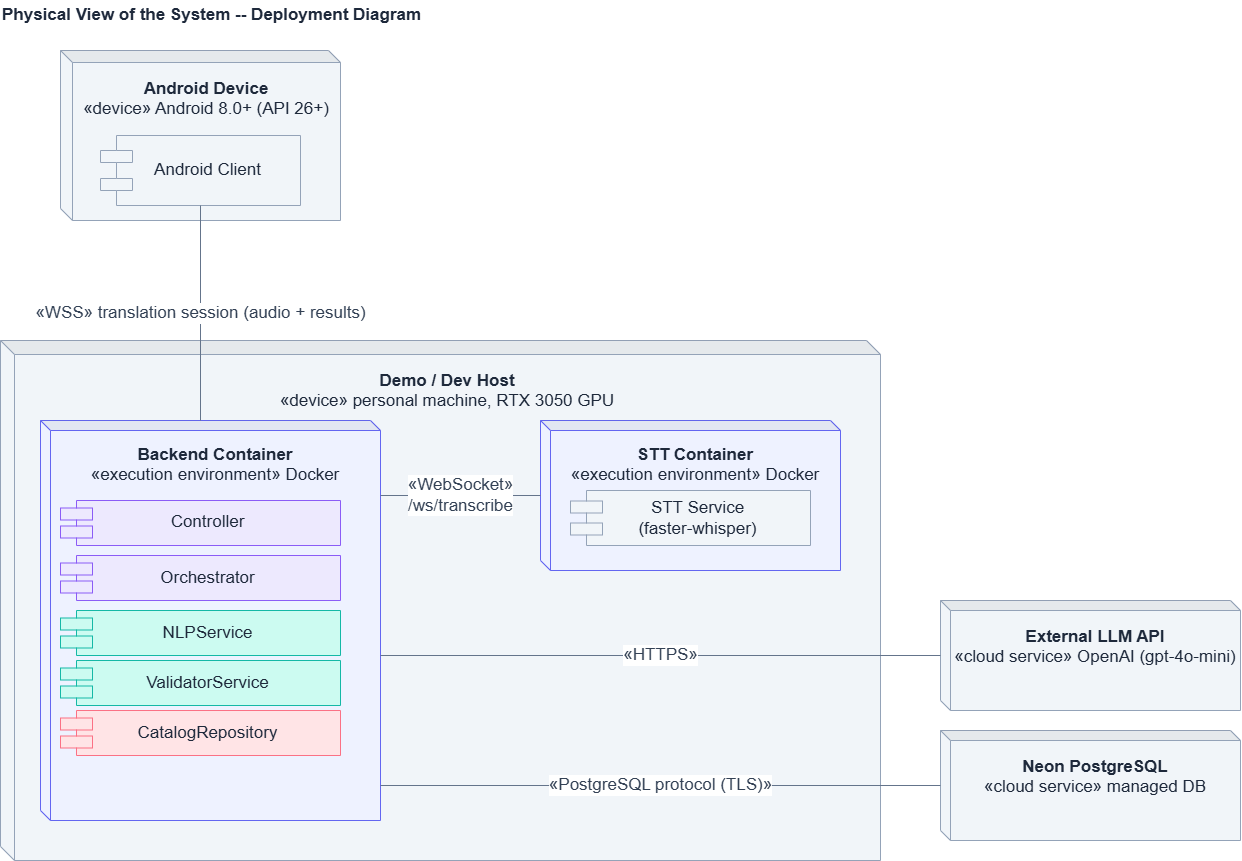

The diagram above was exported from draw.io. Its source (the exported page's mxGraphModel, read from the mxfile embedded in the PNG):
<mxGraphModel dx="1644" dy="903" grid="1" gridSize="10" guides="1" tooltips="1" connect="1" arrows="1" fold="1" page="1" pageScale="1" pageWidth="1550" pageHeight="950" math="0" shadow="0">
  <root>
    <mxCell id="0" />
    <mxCell id="1" parent="0" />
    <mxCell id="title1" parent="1" style="text;html=1;align=left;verticalAlign=middle;fontSize=17;fontStyle=1;fontColor=#1e293b;" value="Physical View of the System -- Deployment Diagram" vertex="1">
      <mxGeometry height="30" width="700" x="260" y="30" as="geometry" />
    </mxCell>
    <mxCell id="android_device" parent="1" style="shape=cube;whiteSpace=wrap;html=1;boundedLbl=1;backgroundOutline=1;darkOpacity=0.05;align=center;verticalAlign=top;fontSize=17;fontColor=#1e293b;spacingTop=10;fillColor=#f1f5f9;strokeColor=#94a3b8;size=12;" value="&lt;b&gt;Android Device&lt;/b&gt;&lt;br&gt;&lt;font&gt;«device» Android 8.0+ (API 26+)&lt;/font&gt;" vertex="1">
      <mxGeometry height="170" width="280" x="320" y="80" as="geometry" />
    </mxCell>
    <mxCell id="android_client" parent="1" style="rounded=0;whiteSpace=wrap;html=1;shape=component;align=center;verticalAlign=middle;spacingLeft=15;fontSize=17;fontColor=#1e293b;fillColor=#f1f5f9;strokeColor=#94a3b8;" value="Android Client" vertex="1">
      <mxGeometry height="70" width="200" x="360" y="165" as="geometry" />
    </mxCell>
    <mxCell id="host_rtx" parent="1" style="shape=cube;whiteSpace=wrap;html=1;boundedLbl=1;backgroundOutline=1;darkOpacity=0.05;align=center;verticalAlign=top;fontSize=17;fontColor=#1e293b;spacingTop=10;fillColor=#f1f5f9;strokeColor=#94a3b8;size=14;" value="&lt;b&gt;Demo / Dev Host&lt;/b&gt;&lt;br&gt;&lt;font&gt;«device» personal machine, RTX 3050 GPU&lt;/font&gt;" vertex="1">
      <mxGeometry height="520" width="880" x="260" y="370" as="geometry" />
    </mxCell>
    <mxCell id="backend_monolith" parent="1" style="shape=cube;whiteSpace=wrap;html=1;boundedLbl=1;backgroundOutline=1;darkOpacity=0.05;align=center;verticalAlign=top;fontSize=17;fontColor=#1e293b;spacingTop=8;fillColor=#eef2ff;strokeColor=#6366f1;size=10;" value="&lt;b&gt;Backend Container&lt;/b&gt;&lt;br&gt;&lt;font&gt;«execution environment» Docker&lt;/font&gt;" vertex="1">
      <mxGeometry height="400" width="340" x="300" y="450" as="geometry" />
    </mxCell>
    <mxCell id="controlador" parent="1" style="rounded=0;whiteSpace=wrap;html=1;shape=component;align=center;verticalAlign=middle;spacingLeft=15;fontSize=17;fontColor=#1e293b;fillColor=#ede9fe;strokeColor=#8b5cf6;" value="Controller" vertex="1">
      <mxGeometry height="45" width="280" x="320" y="530" as="geometry" />
    </mxCell>
    <mxCell id="orquestador" parent="1" style="rounded=0;whiteSpace=wrap;html=1;shape=component;align=center;verticalAlign=middle;spacingLeft=15;fontSize=17;fontColor=#1e293b;fillColor=#ede9fe;strokeColor=#8b5cf6;" value="Orchestrator" vertex="1">
      <mxGeometry height="45" width="280" x="320" y="585" as="geometry" />
    </mxCell>
    <mxCell id="nlp_service" parent="1" style="rounded=0;whiteSpace=wrap;html=1;shape=component;align=center;verticalAlign=middle;spacingLeft=15;fontSize=17;fontColor=#1e293b;fillColor=#ccfbf1;strokeColor=#14b8a6;" value="NLPService" vertex="1">
      <mxGeometry height="45" width="280" x="320" y="640" as="geometry" />
    </mxCell>
    <mxCell id="validador_service" parent="1" style="rounded=0;whiteSpace=wrap;html=1;shape=component;align=center;verticalAlign=middle;spacingLeft=15;fontSize=17;fontColor=#1e293b;fillColor=#ccfbf1;strokeColor=#14b8a6;" value="ValidatorService" vertex="1">
      <mxGeometry height="45" width="280" x="320" y="690" as="geometry" />
    </mxCell>
    <mxCell id="catalogo_repo" parent="1" style="rounded=0;whiteSpace=wrap;html=1;shape=component;align=center;verticalAlign=middle;spacingLeft=15;fontSize=17;fontColor=#1e293b;fillColor=#ffe4e6;strokeColor=#fb7185;" value="CatalogRepository" vertex="1">
      <mxGeometry height="45" width="280" x="320" y="740" as="geometry" />
    </mxCell>
    <mxCell id="stt_container" parent="1" style="shape=cube;whiteSpace=wrap;html=1;boundedLbl=1;backgroundOutline=1;darkOpacity=0.05;align=center;verticalAlign=top;fontSize=17;fontColor=#1e293b;spacingTop=8;fillColor=#eef2ff;strokeColor=#6366f1;size=10;" value="&lt;b&gt;STT Container&lt;/b&gt;&lt;br&gt;&lt;font&gt;«execution environment» Docker&lt;/font&gt;" vertex="1">
      <mxGeometry height="150" width="300" x="800" y="450" as="geometry" />
    </mxCell>
    <mxCell id="servicio_stt" parent="1" style="rounded=0;whiteSpace=wrap;html=1;shape=component;align=center;verticalAlign=middle;spacingLeft=15;fontSize=17;fontColor=#1e293b;fillColor=#f1f5f9;strokeColor=#94a3b8;" value="STT Service&lt;br&gt;(faster-whisper)" vertex="1">
      <mxGeometry height="55" width="240" x="830" y="520" as="geometry" />
    </mxCell>
    <mxCell id="external_llm" parent="1" style="shape=cube;whiteSpace=wrap;html=1;boundedLbl=1;backgroundOutline=1;darkOpacity=0.05;align=center;verticalAlign=top;fontSize=17;fontColor=#1e293b;spacingTop=10;fillColor=#f1f5f9;strokeColor=#94a3b8;size=10;" value="&lt;b&gt;External LLM API&lt;/b&gt;&lt;br&gt;&lt;font&gt;«cloud service» OpenAI (gpt-4o-mini)&lt;/font&gt;" vertex="1">
      <mxGeometry height="110" width="300" x="1200" y="630" as="geometry" />
    </mxCell>
    <mxCell id="neon_postgres" parent="1" style="shape=cube;whiteSpace=wrap;html=1;boundedLbl=1;backgroundOutline=1;darkOpacity=0.05;align=center;verticalAlign=top;fontSize=17;fontColor=#1e293b;spacingTop=10;fillColor=#f1f5f9;strokeColor=#94a3b8;size=10;" value="&lt;b&gt;Neon PostgreSQL&lt;/b&gt;&lt;br&gt;&lt;font&gt;«cloud service» managed DB&lt;/font&gt;" vertex="1">
      <mxGeometry height="110" width="300" x="1200" y="760" as="geometry" />
    </mxCell>
    <mxCell id="e1" edge="1" parent="1" source="android_client" style="edgeStyle=orthogonalEdgeStyle;rounded=0;html=1;endArrow=none;startArrow=none;strokeColor=#64748b;fontSize=17;fontColor=#334155;labelBackgroundColor=#ffffff;align=center;verticalAlign=middle;exitX=0.5;exitY=1;exitDx=0;exitDy=0;entryX=0.4706;entryY=0;entryDx=0;entryDy=0;" target="backend_monolith" value="«WSS» translation session (audio + results)">
      <mxGeometry relative="1" as="geometry" />
    </mxCell>
    <mxCell id="e3" edge="1" parent="1" source="backend_monolith" style="edgeStyle=orthogonalEdgeStyle;rounded=0;html=1;endArrow=none;startArrow=none;strokeColor=#64748b;fontSize=17;fontColor=#334155;labelBackgroundColor=#ffffff;align=center;verticalAlign=middle;exitX=1;exitDx=0;exitDy=0;entryX=0;entryY=0.5;entryDx=0;entryDy=0;exitY=0.1875;" target="stt_container" value="«WebSocket»&lt;br&gt;/ws/transcribe">
      <mxGeometry relative="1" as="geometry" />
    </mxCell>
    <mxCell id="e4" edge="1" parent="1" source="backend_monolith" style="edgeStyle=orthogonalEdgeStyle;rounded=0;html=1;endArrow=none;startArrow=none;strokeColor=#64748b;fontSize=17;fontColor=#334155;labelBackgroundColor=#ffffff;align=center;verticalAlign=middle;exitX=1;exitDx=0;exitDy=0;entryX=0;entryY=0.5;entryDx=0;entryDy=0;exitY=0.9125;" target="neon_postgres" value="«PostgreSQL protocol (TLS)»">
      <mxGeometry relative="1" as="geometry" />
    </mxCell>
    <mxCell id="e5" edge="1" parent="1" source="backend_monolith" style="edgeStyle=orthogonalEdgeStyle;rounded=0;html=1;endArrow=none;startArrow=none;strokeColor=#64748b;fontSize=17;fontColor=#334155;labelBackgroundColor=#ffffff;align=center;verticalAlign=middle;exitX=1;exitDx=0;exitDy=0;entryX=0;entryY=0.5;entryDx=0;entryDy=0;exitY=0.5875;" target="external_llm" value="«HTTPS»">
      <mxGeometry relative="1" as="geometry" />
    </mxCell>
  </root>
</mxGraphModel>